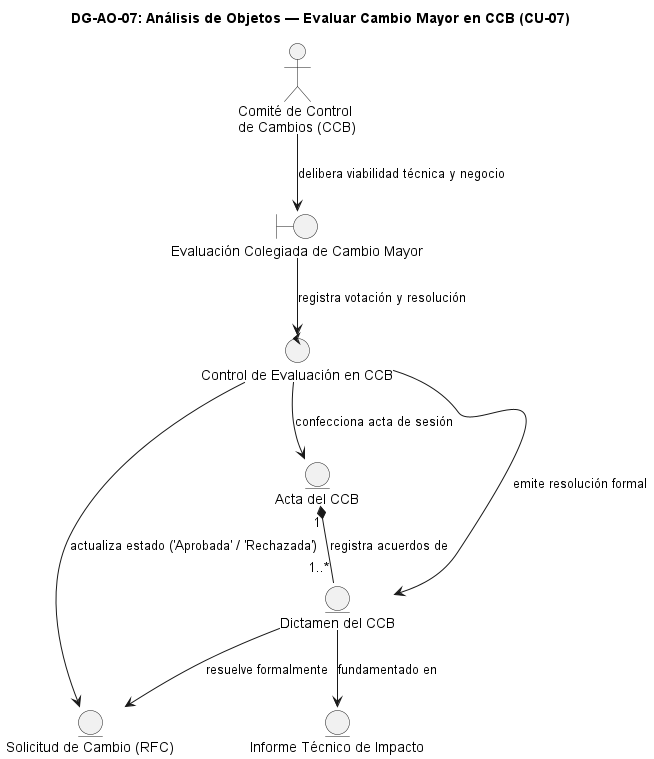

The diagram above was rendered by PlantUML. Its source (embedded in the PNG):
@startuml DG-AO-07
skinparam shadowing false
skinparam roundcorner 8
skinparam defaultFontName Arial

title <b>DG-AO-07: Análisis de Objetos — Evaluar Cambio Mayor en CCB (CU-07)</b>

actor "Comité de Control\nde Cambios (CCB)" as ACT

boundary "Evaluación Colegiada de Cambio Mayor" as B
control "Control de Evaluación en CCB" as C

entity "Solicitud de Cambio (RFC)" as E_RFC
entity "Informe Técnico de Impacto" as E_INF
entity "Acta del CCB" as E_ACTA
entity "Dictamen del CCB" as E_DICT

ACT --> B : "delibera viabilidad técnica y negocio"
B --> C : "registra votación y resolución"
C --> E_ACTA : "confecciona acta de sesión"
C --> E_DICT : "emite resolución formal"
C --> E_RFC : "actualiza estado ('Aprobada' / 'Rechazada')"
E_ACTA "1" *-- "1..*" E_DICT : "registra acuerdos de"
E_DICT --> E_RFC : "resuelve formalmente"
E_DICT --> E_INF : "fundamentado en"

@enduml